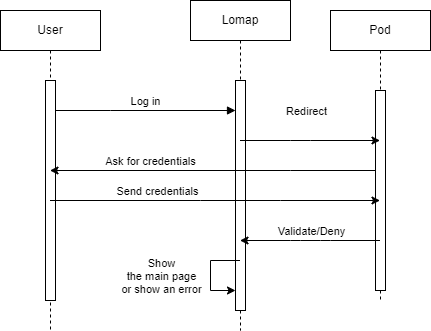

The diagram above was exported from draw.io. Its source (the exported page's mxGraphModel, read from the mxfile embedded in the PNG):
<mxGraphModel dx="1050" dy="607" grid="1" gridSize="10" guides="1" tooltips="1" connect="1" arrows="1" fold="1" page="1" pageScale="1" pageWidth="850" pageHeight="1100" math="0" shadow="0">
  <root>
    <mxCell id="0" />
    <mxCell id="1" parent="0" />
    <mxCell id="aM9ryv3xv72pqoxQDRHE-1" value="User" style="shape=umlLifeline;perimeter=lifelinePerimeter;whiteSpace=wrap;html=1;container=0;dropTarget=0;collapsible=0;recursiveResize=0;outlineConnect=0;portConstraint=eastwest;newEdgeStyle={&quot;edgeStyle&quot;:&quot;elbowEdgeStyle&quot;,&quot;elbow&quot;:&quot;vertical&quot;,&quot;curved&quot;:0,&quot;rounded&quot;:0};" parent="1" vertex="1">
      <mxGeometry x="40" y="40" width="100" height="320" as="geometry" />
    </mxCell>
    <mxCell id="aM9ryv3xv72pqoxQDRHE-2" value="" style="html=1;points=[];perimeter=orthogonalPerimeter;outlineConnect=0;targetShapes=umlLifeline;portConstraint=eastwest;newEdgeStyle={&quot;edgeStyle&quot;:&quot;elbowEdgeStyle&quot;,&quot;elbow&quot;:&quot;vertical&quot;,&quot;curved&quot;:0,&quot;rounded&quot;:0};" parent="aM9ryv3xv72pqoxQDRHE-1" vertex="1">
      <mxGeometry x="45" y="70" width="10" height="220" as="geometry" />
    </mxCell>
    <mxCell id="aM9ryv3xv72pqoxQDRHE-5" value="Lomap" style="shape=umlLifeline;perimeter=lifelinePerimeter;whiteSpace=wrap;html=1;container=0;dropTarget=0;collapsible=0;recursiveResize=0;outlineConnect=0;portConstraint=eastwest;newEdgeStyle={&quot;edgeStyle&quot;:&quot;elbowEdgeStyle&quot;,&quot;elbow&quot;:&quot;vertical&quot;,&quot;curved&quot;:0,&quot;rounded&quot;:0};" parent="1" vertex="1">
      <mxGeometry x="230" y="30" width="100" height="330" as="geometry" />
    </mxCell>
    <mxCell id="aM9ryv3xv72pqoxQDRHE-6" value="" style="html=1;points=[];perimeter=orthogonalPerimeter;outlineConnect=0;targetShapes=umlLifeline;portConstraint=eastwest;newEdgeStyle={&quot;edgeStyle&quot;:&quot;elbowEdgeStyle&quot;,&quot;elbow&quot;:&quot;vertical&quot;,&quot;curved&quot;:0,&quot;rounded&quot;:0};" parent="aM9ryv3xv72pqoxQDRHE-5" vertex="1">
      <mxGeometry x="45" y="80" width="10" height="230" as="geometry" />
    </mxCell>
    <mxCell id="ZJcDFU2BbnW114Kwqria-13" value="" style="endArrow=classic;html=1;rounded=0;" edge="1" parent="aM9ryv3xv72pqoxQDRHE-5" source="aM9ryv3xv72pqoxQDRHE-5" target="aM9ryv3xv72pqoxQDRHE-6">
      <mxGeometry width="50" height="50" relative="1" as="geometry">
        <mxPoint x="280" y="210" as="sourcePoint" />
        <mxPoint x="330" y="160" as="targetPoint" />
        <Array as="points">
          <mxPoint x="20" y="260" />
          <mxPoint x="20" y="290" />
        </Array>
      </mxGeometry>
    </mxCell>
    <mxCell id="ZJcDFU2BbnW114Kwqria-14" value="Show &lt;br&gt;the main page&lt;br&gt;or show an error" style="edgeLabel;html=1;align=center;verticalAlign=middle;resizable=0;points=[];" vertex="1" connectable="0" parent="ZJcDFU2BbnW114Kwqria-13">
      <mxGeometry x="0.0533" y="2" relative="1" as="geometry">
        <mxPoint x="-52" as="offset" />
      </mxGeometry>
    </mxCell>
    <mxCell id="aM9ryv3xv72pqoxQDRHE-7" value="Log in" style="html=1;verticalAlign=bottom;endArrow=block;edgeStyle=elbowEdgeStyle;elbow=vertical;curved=0;rounded=0;" parent="1" source="aM9ryv3xv72pqoxQDRHE-2" target="aM9ryv3xv72pqoxQDRHE-6" edge="1">
      <mxGeometry relative="1" as="geometry">
        <mxPoint x="195" y="130" as="sourcePoint" />
        <Array as="points">
          <mxPoint x="150" y="140" />
          <mxPoint x="180" y="120" />
        </Array>
        <mxPoint as="offset" />
      </mxGeometry>
    </mxCell>
    <mxCell id="ZJcDFU2BbnW114Kwqria-2" value="Pod" style="shape=umlLifeline;perimeter=lifelinePerimeter;whiteSpace=wrap;html=1;container=0;dropTarget=0;collapsible=0;recursiveResize=0;outlineConnect=0;portConstraint=eastwest;newEdgeStyle={&quot;edgeStyle&quot;:&quot;elbowEdgeStyle&quot;,&quot;elbow&quot;:&quot;vertical&quot;,&quot;curved&quot;:0,&quot;rounded&quot;:0};" vertex="1" parent="1">
      <mxGeometry x="370" y="40" width="100" height="290" as="geometry" />
    </mxCell>
    <mxCell id="ZJcDFU2BbnW114Kwqria-3" value="" style="html=1;points=[];perimeter=orthogonalPerimeter;outlineConnect=0;targetShapes=umlLifeline;portConstraint=eastwest;newEdgeStyle={&quot;edgeStyle&quot;:&quot;elbowEdgeStyle&quot;,&quot;elbow&quot;:&quot;vertical&quot;,&quot;curved&quot;:0,&quot;rounded&quot;:0};" vertex="1" parent="ZJcDFU2BbnW114Kwqria-2">
      <mxGeometry x="45" y="80" width="10" height="200" as="geometry" />
    </mxCell>
    <mxCell id="ZJcDFU2BbnW114Kwqria-4" value="" style="endArrow=classic;html=1;rounded=0;" edge="1" parent="1" source="aM9ryv3xv72pqoxQDRHE-5" target="ZJcDFU2BbnW114Kwqria-2">
      <mxGeometry width="50" height="50" relative="1" as="geometry">
        <mxPoint x="290" y="170" as="sourcePoint" />
        <mxPoint x="400" y="170" as="targetPoint" />
        <Array as="points">
          <mxPoint x="330" y="170" />
          <mxPoint x="350" y="170" />
        </Array>
      </mxGeometry>
    </mxCell>
    <mxCell id="ZJcDFU2BbnW114Kwqria-5" value="Redirect" style="edgeLabel;html=1;align=center;verticalAlign=middle;resizable=0;points=[];" vertex="1" connectable="0" parent="ZJcDFU2BbnW114Kwqria-4">
      <mxGeometry x="-0.14" y="3" relative="1" as="geometry">
        <mxPoint x="6" y="-27" as="offset" />
      </mxGeometry>
    </mxCell>
    <mxCell id="ZJcDFU2BbnW114Kwqria-6" value="" style="endArrow=classic;html=1;rounded=0;" edge="1" parent="1" source="ZJcDFU2BbnW114Kwqria-3" target="aM9ryv3xv72pqoxQDRHE-1">
      <mxGeometry width="50" height="50" relative="1" as="geometry">
        <mxPoint x="410" y="240" as="sourcePoint" />
        <mxPoint x="560" y="190" as="targetPoint" />
        <Array as="points">
          <mxPoint x="330" y="200" />
        </Array>
      </mxGeometry>
    </mxCell>
    <mxCell id="ZJcDFU2BbnW114Kwqria-7" value="Ask for credentials" style="edgeLabel;html=1;align=center;verticalAlign=middle;resizable=0;points=[];" vertex="1" connectable="0" parent="ZJcDFU2BbnW114Kwqria-6">
      <mxGeometry x="0.3886" y="-1" relative="1" as="geometry">
        <mxPoint y="-9" as="offset" />
      </mxGeometry>
    </mxCell>
    <mxCell id="ZJcDFU2BbnW114Kwqria-8" value="" style="endArrow=classic;html=1;rounded=0;" edge="1" parent="1" source="aM9ryv3xv72pqoxQDRHE-1" target="ZJcDFU2BbnW114Kwqria-2">
      <mxGeometry width="50" height="50" relative="1" as="geometry">
        <mxPoint x="510" y="240" as="sourcePoint" />
        <mxPoint x="560" y="190" as="targetPoint" />
        <Array as="points">
          <mxPoint x="240" y="230" />
          <mxPoint x="320" y="230" />
        </Array>
      </mxGeometry>
    </mxCell>
    <mxCell id="ZJcDFU2BbnW114Kwqria-10" value="Send credentials" style="edgeLabel;html=1;align=center;verticalAlign=middle;resizable=0;points=[];" vertex="1" connectable="0" parent="ZJcDFU2BbnW114Kwqria-8">
      <mxGeometry x="-0.3545" relative="1" as="geometry">
        <mxPoint y="-10" as="offset" />
      </mxGeometry>
    </mxCell>
    <mxCell id="ZJcDFU2BbnW114Kwqria-11" value="" style="endArrow=classic;html=1;rounded=0;" edge="1" parent="1" source="ZJcDFU2BbnW114Kwqria-2" target="aM9ryv3xv72pqoxQDRHE-5">
      <mxGeometry width="50" height="50" relative="1" as="geometry">
        <mxPoint x="510" y="240" as="sourcePoint" />
        <mxPoint x="560" y="190" as="targetPoint" />
        <Array as="points">
          <mxPoint x="370" y="270" />
          <mxPoint x="360" y="270" />
          <mxPoint x="340" y="270" />
          <mxPoint x="330" y="270" />
        </Array>
      </mxGeometry>
    </mxCell>
    <mxCell id="ZJcDFU2BbnW114Kwqria-12" value="Validate/Deny" style="edgeLabel;html=1;align=center;verticalAlign=middle;resizable=0;points=[];" vertex="1" connectable="0" parent="ZJcDFU2BbnW114Kwqria-11">
      <mxGeometry x="0.1643" y="-1" relative="1" as="geometry">
        <mxPoint x="13" y="-9" as="offset" />
      </mxGeometry>
    </mxCell>
  </root>
</mxGraphModel>